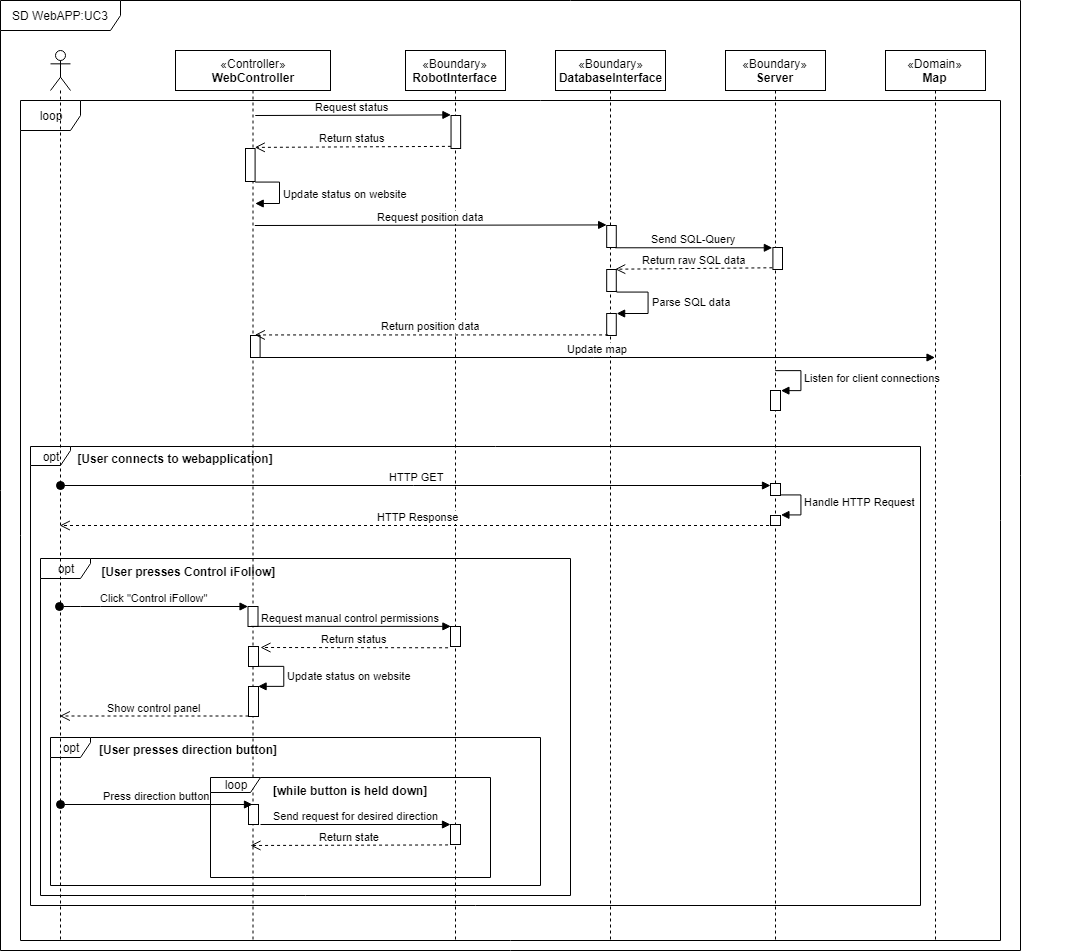

The diagram above was exported from draw.io. Its source (the exported page's mxGraphModel, read from the mxfile embedded in the PNG):
<mxGraphModel dx="3091" dy="1137" grid="1" gridSize="10" guides="1" tooltips="1" connect="1" arrows="1" fold="1" page="1" pageScale="1" pageWidth="1100" pageHeight="850" background="#ffffff" math="0" shadow="0">
  <root>
    <mxCell id="0" />
    <mxCell id="1" parent="0" />
    <mxCell id="n84QkBVkk9n_B0gJOyfS-1" value="SD WebAPP:UC3" style="shape=umlFrame;whiteSpace=wrap;html=1;width=120;height=30;" vertex="1" parent="1">
      <mxGeometry x="-1100" width="1020" height="950" as="geometry" />
    </mxCell>
    <mxCell id="n84QkBVkk9n_B0gJOyfS-134" value="loop" style="shape=umlFrame;whiteSpace=wrap;html=1;" vertex="1" parent="1">
      <mxGeometry x="-1080" y="100" width="980" height="840" as="geometry" />
    </mxCell>
    <mxCell id="n84QkBVkk9n_B0gJOyfS-139" value="opt" style="shape=umlFrame;whiteSpace=wrap;html=1;width=40;height=19;" vertex="1" parent="1">
      <mxGeometry x="-1070" y="446" width="890" height="459" as="geometry" />
    </mxCell>
    <mxCell id="n84QkBVkk9n_B0gJOyfS-131" value="" style="group" vertex="1" connectable="0" parent="1">
      <mxGeometry x="-1060" y="558" width="1043" height="337" as="geometry" />
    </mxCell>
    <mxCell id="n84QkBVkk9n_B0gJOyfS-129" value="opt" style="shape=umlFrame;whiteSpace=wrap;html=1;width=50;height=20;" vertex="1" parent="n84QkBVkk9n_B0gJOyfS-131">
      <mxGeometry width="530" height="337" as="geometry" />
    </mxCell>
    <mxCell id="n84QkBVkk9n_B0gJOyfS-130" value="[User presses Control iFollow]" style="text;align=center;fontStyle=1;verticalAlign=middle;spacingLeft=3;spacingRight=3;strokeColor=none;rotatable=0;points=[[0,0.5],[1,0.5]];portConstraint=eastwest;" vertex="1" parent="n84QkBVkk9n_B0gJOyfS-131">
      <mxGeometry x="108.74881516587678" y="3.9186046511627906" width="79.09004739336493" height="20.376744186046512" as="geometry" />
    </mxCell>
    <mxCell id="n84QkBVkk9n_B0gJOyfS-57" value="opt" style="shape=umlFrame;whiteSpace=wrap;html=1;width=40;height=20;" vertex="1" parent="1">
      <mxGeometry x="-1050" y="737" width="490" height="148" as="geometry" />
    </mxCell>
    <mxCell id="n84QkBVkk9n_B0gJOyfS-12" value="&lt;span&gt;«Controller»&lt;/span&gt;&lt;br&gt;&lt;b&gt;WebController&lt;/b&gt;" style="shape=umlLifeline;perimeter=lifelinePerimeter;whiteSpace=wrap;html=1;container=1;collapsible=0;recursiveResize=0;outlineConnect=0;" vertex="1" parent="1">
      <mxGeometry x="-925" y="50" width="155" height="890" as="geometry" />
    </mxCell>
    <mxCell id="n84QkBVkk9n_B0gJOyfS-64" value="" style="html=1;points=[];perimeter=orthogonalPerimeter;" vertex="1" parent="n84QkBVkk9n_B0gJOyfS-12">
      <mxGeometry x="73" y="754" width="10" height="20" as="geometry" />
    </mxCell>
    <mxCell id="n84QkBVkk9n_B0gJOyfS-75" value="" style="group" vertex="1" connectable="0" parent="n84QkBVkk9n_B0gJOyfS-12">
      <mxGeometry x="72.5" y="556" width="35.5" height="110" as="geometry" />
    </mxCell>
    <mxCell id="n84QkBVkk9n_B0gJOyfS-74" value="" style="group" vertex="1" connectable="0" parent="n84QkBVkk9n_B0gJOyfS-75">
      <mxGeometry width="35.5" height="110" as="geometry" />
    </mxCell>
    <mxCell id="n84QkBVkk9n_B0gJOyfS-20" value="" style="html=1;points=[];perimeter=orthogonalPerimeter;" vertex="1" parent="n84QkBVkk9n_B0gJOyfS-74">
      <mxGeometry width="10" height="20" as="geometry" />
    </mxCell>
    <mxCell id="n84QkBVkk9n_B0gJOyfS-29" value="" style="html=1;points=[];perimeter=orthogonalPerimeter;" vertex="1" parent="n84QkBVkk9n_B0gJOyfS-74">
      <mxGeometry x="0.5" y="40" width="10" height="20" as="geometry" />
    </mxCell>
    <mxCell id="n84QkBVkk9n_B0gJOyfS-33" value="Update status on website&lt;br&gt;" style="edgeStyle=orthogonalEdgeStyle;html=1;align=left;spacingLeft=2;endArrow=block;rounded=0;entryX=1;entryY=0;" edge="1" parent="n84QkBVkk9n_B0gJOyfS-74">
      <mxGeometry relative="1" as="geometry">
        <mxPoint x="10.5" y="60" as="sourcePoint" />
        <Array as="points">
          <mxPoint x="35.5" y="60" />
        </Array>
        <mxPoint x="10.5" y="80" as="targetPoint" />
      </mxGeometry>
    </mxCell>
    <mxCell id="n84QkBVkk9n_B0gJOyfS-65" value="" style="html=1;points=[];perimeter=orthogonalPerimeter;" vertex="1" parent="n84QkBVkk9n_B0gJOyfS-74">
      <mxGeometry x="0.5" y="80" width="10" height="30" as="geometry" />
    </mxCell>
    <mxCell id="n84QkBVkk9n_B0gJOyfS-10" value="" style="shape=umlLifeline;participant=umlActor;perimeter=lifelinePerimeter;whiteSpace=wrap;html=1;container=1;collapsible=0;recursiveResize=0;verticalAlign=top;spacingTop=36;labelBackgroundColor=#ffffff;outlineConnect=0;" vertex="1" parent="1">
      <mxGeometry x="-1050" y="50" width="20" height="890" as="geometry" />
    </mxCell>
    <mxCell id="n84QkBVkk9n_B0gJOyfS-13" value="&lt;span&gt;«Boundary»&lt;/span&gt;&lt;br&gt;&lt;b&gt;DatabaseInterface&lt;/b&gt;" style="shape=umlLifeline;perimeter=lifelinePerimeter;whiteSpace=wrap;html=1;container=1;collapsible=0;recursiveResize=0;outlineConnect=0;" vertex="1" parent="1">
      <mxGeometry x="-545" y="50" width="110" height="890" as="geometry" />
    </mxCell>
    <mxCell id="n84QkBVkk9n_B0gJOyfS-14" value="&lt;span&gt;«Boundary»&lt;/span&gt;&lt;br&gt;&lt;b&gt;RobotInterface&lt;/b&gt;" style="shape=umlLifeline;perimeter=lifelinePerimeter;whiteSpace=wrap;html=1;container=1;collapsible=0;recursiveResize=0;outlineConnect=0;" vertex="1" parent="1">
      <mxGeometry x="-695" y="50" width="100" height="890" as="geometry" />
    </mxCell>
    <mxCell id="n84QkBVkk9n_B0gJOyfS-27" value="" style="html=1;points=[];perimeter=orthogonalPerimeter;" vertex="1" parent="n84QkBVkk9n_B0gJOyfS-14">
      <mxGeometry x="45" y="576" width="10" height="20" as="geometry" />
    </mxCell>
    <mxCell id="n84QkBVkk9n_B0gJOyfS-68" value="" style="html=1;points=[];perimeter=orthogonalPerimeter;" vertex="1" parent="n84QkBVkk9n_B0gJOyfS-14">
      <mxGeometry x="45" y="774" width="10" height="20" as="geometry" />
    </mxCell>
    <mxCell id="n84QkBVkk9n_B0gJOyfS-69" value="Return state" style="html=1;verticalAlign=bottom;endArrow=open;dashed=1;endSize=8;exitX=-0.2;exitY=1.05;exitDx=0;exitDy=0;exitPerimeter=0;" edge="1" parent="n84QkBVkk9n_B0gJOyfS-14" source="n84QkBVkk9n_B0gJOyfS-68">
      <mxGeometry relative="1" as="geometry">
        <mxPoint x="45" y="804" as="sourcePoint" />
        <mxPoint x="-155" y="795" as="targetPoint" />
      </mxGeometry>
    </mxCell>
    <mxCell id="n84QkBVkk9n_B0gJOyfS-15" value="&lt;span&gt;«Domain»&lt;/span&gt;&lt;br&gt;&lt;b&gt;Map&lt;/b&gt;" style="shape=umlLifeline;perimeter=lifelinePerimeter;whiteSpace=wrap;html=1;container=1;collapsible=0;recursiveResize=0;outlineConnect=0;" vertex="1" parent="1">
      <mxGeometry x="-215" y="50" width="100" height="890" as="geometry" />
    </mxCell>
    <mxCell id="n84QkBVkk9n_B0gJOyfS-16" value="&lt;span&gt;«Boundary»&lt;/span&gt;&lt;br&gt;&lt;b&gt;Server&lt;/b&gt;" style="shape=umlLifeline;perimeter=lifelinePerimeter;whiteSpace=wrap;html=1;container=1;collapsible=0;recursiveResize=0;outlineConnect=0;" vertex="1" parent="1">
      <mxGeometry x="-375" y="50" width="100" height="890" as="geometry" />
    </mxCell>
    <mxCell id="n84QkBVkk9n_B0gJOyfS-146" value="" style="html=1;points=[];perimeter=orthogonalPerimeter;" vertex="1" parent="n84QkBVkk9n_B0gJOyfS-16">
      <mxGeometry x="45" y="465" width="10" height="10" as="geometry" />
    </mxCell>
    <mxCell id="n84QkBVkk9n_B0gJOyfS-147" value="Handle HTTP Request" style="edgeStyle=orthogonalEdgeStyle;html=1;align=left;spacingLeft=2;endArrow=block;rounded=0;entryX=1;entryY=0;" edge="1" target="n84QkBVkk9n_B0gJOyfS-146" parent="n84QkBVkk9n_B0gJOyfS-16">
      <mxGeometry relative="1" as="geometry">
        <mxPoint x="50" y="445" as="sourcePoint" />
        <Array as="points">
          <mxPoint x="75" y="445" />
        </Array>
      </mxGeometry>
    </mxCell>
    <mxCell id="n84QkBVkk9n_B0gJOyfS-148" value="" style="html=1;points=[];perimeter=orthogonalPerimeter;" vertex="1" parent="n84QkBVkk9n_B0gJOyfS-16">
      <mxGeometry x="45" y="433" width="10" height="12" as="geometry" />
    </mxCell>
    <mxCell id="n84QkBVkk9n_B0gJOyfS-21" value="Click &quot;Control iFollow&quot;" style="html=1;verticalAlign=bottom;startArrow=oval;endArrow=block;startSize=8;" edge="1" target="n84QkBVkk9n_B0gJOyfS-20" parent="1">
      <mxGeometry relative="1" as="geometry">
        <mxPoint x="-1040.6764705882354" y="606" as="sourcePoint" />
        <Array as="points">
          <mxPoint x="-1010" y="606" />
        </Array>
      </mxGeometry>
    </mxCell>
    <mxCell id="n84QkBVkk9n_B0gJOyfS-26" value="Return status" style="html=1;verticalAlign=bottom;endArrow=open;dashed=1;endSize=8;exitX=-0.2;exitY=1.05;exitDx=0;exitDy=0;exitPerimeter=0;" edge="1" parent="1" source="n84QkBVkk9n_B0gJOyfS-27">
      <mxGeometry relative="1" as="geometry">
        <mxPoint x="-650" y="656" as="sourcePoint" />
        <mxPoint x="-840" y="647" as="targetPoint" />
      </mxGeometry>
    </mxCell>
    <mxCell id="n84QkBVkk9n_B0gJOyfS-61" value="Press direction button" style="html=1;verticalAlign=bottom;startArrow=oval;startFill=1;endArrow=block;startSize=8;" edge="1" parent="1">
      <mxGeometry width="60" relative="1" as="geometry">
        <mxPoint x="-1040" y="804" as="sourcePoint" />
        <mxPoint x="-848" y="804" as="targetPoint" />
      </mxGeometry>
    </mxCell>
    <mxCell id="n84QkBVkk9n_B0gJOyfS-66" value="Show control panel" style="html=1;verticalAlign=bottom;endArrow=open;dashed=1;endSize=8;" edge="1" parent="1">
      <mxGeometry relative="1" as="geometry">
        <mxPoint x="-852" y="715.5" as="sourcePoint" />
        <mxPoint x="-1040.6764705882354" y="715.5" as="targetPoint" />
      </mxGeometry>
    </mxCell>
    <mxCell id="n84QkBVkk9n_B0gJOyfS-67" value="Send request for desired direction" style="html=1;verticalAlign=bottom;endArrow=block;" edge="1" parent="1">
      <mxGeometry width="80" relative="1" as="geometry">
        <mxPoint x="-840" y="824" as="sourcePoint" />
        <mxPoint x="-650" y="824" as="targetPoint" />
      </mxGeometry>
    </mxCell>
    <mxCell id="n84QkBVkk9n_B0gJOyfS-24" value="Request manual control permissions" style="html=1;verticalAlign=bottom;endArrow=block;entryX=0;entryY=0;entryDx=0;entryDy=0;entryPerimeter=0;exitX=0.25;exitY=1;exitDx=0;exitDy=0;exitPerimeter=0;" edge="1" parent="1" source="n84QkBVkk9n_B0gJOyfS-20" target="n84QkBVkk9n_B0gJOyfS-27">
      <mxGeometry width="80" relative="1" as="geometry">
        <mxPoint x="-840" y="626" as="sourcePoint" />
        <mxPoint x="-790" y="626" as="targetPoint" />
      </mxGeometry>
    </mxCell>
    <mxCell id="n84QkBVkk9n_B0gJOyfS-70" value="loop" style="shape=umlFrame;whiteSpace=wrap;html=1;width=50;height=15;" vertex="1" parent="1">
      <mxGeometry x="-890" y="777" width="280" height="100" as="geometry" />
    </mxCell>
    <mxCell id="n84QkBVkk9n_B0gJOyfS-71" value="[while button is held down]" style="text;align=center;fontStyle=1;verticalAlign=middle;spacingLeft=3;spacingRight=3;strokeColor=none;rotatable=0;points=[[0,0.5],[1,0.5]];portConstraint=eastwest;" vertex="1" parent="1">
      <mxGeometry x="-790" y="778" width="80" height="26" as="geometry" />
    </mxCell>
    <mxCell id="n84QkBVkk9n_B0gJOyfS-140" value="[User connects to webapplication]" style="text;align=center;fontStyle=1;verticalAlign=middle;spacingLeft=3;spacingRight=3;strokeColor=none;rotatable=0;points=[[0,0.5],[1,0.5]];portConstraint=eastwest;" vertex="1" parent="1">
      <mxGeometry x="-965" y="446" width="80" height="26" as="geometry" />
    </mxCell>
    <mxCell id="n84QkBVkk9n_B0gJOyfS-141" value="HTTP GET" style="html=1;verticalAlign=bottom;startArrow=oval;startFill=1;endArrow=block;startSize=8;" edge="1" parent="1">
      <mxGeometry width="60" relative="1" as="geometry">
        <mxPoint x="-1040" y="485" as="sourcePoint" />
        <mxPoint x="-330" y="485" as="targetPoint" />
      </mxGeometry>
    </mxCell>
    <mxCell id="n84QkBVkk9n_B0gJOyfS-145" value="HTTP Response" style="html=1;verticalAlign=bottom;endArrow=open;dashed=1;endSize=8;" edge="1" parent="1">
      <mxGeometry relative="1" as="geometry">
        <mxPoint x="-325.5" y="525" as="sourcePoint" />
        <mxPoint x="-1040.6764705882351" y="525" as="targetPoint" />
      </mxGeometry>
    </mxCell>
    <mxCell id="n84QkBVkk9n_B0gJOyfS-53" value="" style="group" vertex="1" connectable="0" parent="1">
      <mxGeometry x="-850" y="115" width="537" height="242" as="geometry" />
    </mxCell>
    <mxCell id="n84QkBVkk9n_B0gJOyfS-35" value="Update status on website" style="edgeStyle=orthogonalEdgeStyle;html=1;align=left;spacingLeft=2;endArrow=block;rounded=0;" edge="1" parent="n84QkBVkk9n_B0gJOyfS-53">
      <mxGeometry relative="1" as="geometry">
        <mxPoint x="4.794642857142858" y="66" as="sourcePoint" />
        <Array as="points">
          <mxPoint x="28.767857142857142" y="66" />
        </Array>
        <mxPoint x="5" y="88" as="targetPoint" />
      </mxGeometry>
    </mxCell>
    <mxCell id="n84QkBVkk9n_B0gJOyfS-37" value="" style="html=1;points=[];perimeter=orthogonalPerimeter;" vertex="1" parent="n84QkBVkk9n_B0gJOyfS-53">
      <mxGeometry y="220.00000000000003" width="9.589285714285715" height="22" as="geometry" />
    </mxCell>
    <mxCell id="n84QkBVkk9n_B0gJOyfS-38" value="" style="html=1;points=[];perimeter=orthogonalPerimeter;" vertex="1" parent="n84QkBVkk9n_B0gJOyfS-53">
      <mxGeometry x="356.1875" y="110.00000000000001" width="9.589285714285715" height="22" as="geometry" />
    </mxCell>
    <mxCell id="n84QkBVkk9n_B0gJOyfS-39" value="" style="html=1;points=[];perimeter=orthogonalPerimeter;" vertex="1" parent="n84QkBVkk9n_B0gJOyfS-53">
      <mxGeometry x="356.1875" y="154" width="9.589285714285715" height="22" as="geometry" />
    </mxCell>
    <mxCell id="n84QkBVkk9n_B0gJOyfS-40" value="" style="html=1;points=[];perimeter=orthogonalPerimeter;" vertex="1" parent="n84QkBVkk9n_B0gJOyfS-53">
      <mxGeometry x="356.1875" y="198.00000000000003" width="9.589285714285715" height="22" as="geometry" />
    </mxCell>
    <mxCell id="n84QkBVkk9n_B0gJOyfS-41" value="Parse SQL data" style="edgeStyle=orthogonalEdgeStyle;html=1;align=left;spacingLeft=2;endArrow=block;rounded=0;entryX=1;entryY=0;exitX=0.989;exitY=0.955;exitDx=0;exitDy=0;exitPerimeter=0;" edge="1" parent="n84QkBVkk9n_B0gJOyfS-53" target="n84QkBVkk9n_B0gJOyfS-40" source="n84QkBVkk9n_B0gJOyfS-39">
      <mxGeometry relative="1" as="geometry">
        <mxPoint x="373.9821428571429" y="176" as="sourcePoint" />
        <Array as="points">
          <mxPoint x="366" y="176" />
          <mxPoint x="398" y="176" />
          <mxPoint x="398" y="198" />
        </Array>
      </mxGeometry>
    </mxCell>
    <mxCell id="n84QkBVkk9n_B0gJOyfS-42" value="" style="html=1;points=[];perimeter=orthogonalPerimeter;" vertex="1" parent="n84QkBVkk9n_B0gJOyfS-53">
      <mxGeometry x="522.4107142857142" y="132" width="9.589285714285715" height="22" as="geometry" />
    </mxCell>
    <mxCell id="n84QkBVkk9n_B0gJOyfS-44" value="" style="html=1;points=[];perimeter=orthogonalPerimeter;" vertex="1" parent="n84QkBVkk9n_B0gJOyfS-53">
      <mxGeometry x="200.54114906832302" width="9.589285714285715" height="33" as="geometry" />
    </mxCell>
    <mxCell id="n84QkBVkk9n_B0gJOyfS-45" value="Request status" style="html=1;verticalAlign=bottom;endArrow=block;entryX=0;entryY=0;" edge="1" parent="n84QkBVkk9n_B0gJOyfS-53" target="n84QkBVkk9n_B0gJOyfS-44">
      <mxGeometry relative="1" as="geometry">
        <mxPoint x="4.794642857142858" as="sourcePoint" />
      </mxGeometry>
    </mxCell>
    <mxCell id="n84QkBVkk9n_B0gJOyfS-46" value="Return status" style="html=1;verticalAlign=bottom;endArrow=open;dashed=1;endSize=8;exitX=0;exitY=0.95;" edge="1" parent="n84QkBVkk9n_B0gJOyfS-53" source="n84QkBVkk9n_B0gJOyfS-44">
      <mxGeometry relative="1" as="geometry">
        <mxPoint x="4.3151785714285715" y="31.900000000000002" as="targetPoint" />
      </mxGeometry>
    </mxCell>
    <mxCell id="n84QkBVkk9n_B0gJOyfS-47" value="Request position data" style="html=1;verticalAlign=bottom;endArrow=block;entryX=0;entryY=0;" edge="1" parent="n84QkBVkk9n_B0gJOyfS-53" target="n84QkBVkk9n_B0gJOyfS-38">
      <mxGeometry relative="1" as="geometry">
        <mxPoint x="4.3151785714285715" y="110.00000000000001" as="sourcePoint" />
      </mxGeometry>
    </mxCell>
    <mxCell id="n84QkBVkk9n_B0gJOyfS-48" value="Send SQL-Query" style="html=1;verticalAlign=bottom;endArrow=block;entryX=0;entryY=0;exitX=0.954;exitY=1.015;exitDx=0;exitDy=0;exitPerimeter=0;" edge="1" parent="n84QkBVkk9n_B0gJOyfS-53" target="n84QkBVkk9n_B0gJOyfS-42" source="n84QkBVkk9n_B0gJOyfS-38">
      <mxGeometry relative="1" as="geometry">
        <mxPoint x="373.9821428571429" y="132" as="sourcePoint" />
      </mxGeometry>
    </mxCell>
    <mxCell id="n84QkBVkk9n_B0gJOyfS-49" value="Return raw SQL data" style="html=1;verticalAlign=bottom;endArrow=open;dashed=1;endSize=8;exitX=0;exitY=0.95;entryX=0.954;entryY=0;entryDx=0;entryDy=0;entryPerimeter=0;" edge="1" parent="n84QkBVkk9n_B0gJOyfS-53" source="n84QkBVkk9n_B0gJOyfS-42" target="n84QkBVkk9n_B0gJOyfS-39">
      <mxGeometry relative="1" as="geometry">
        <mxPoint x="373.9821428571429" y="152.9" as="targetPoint" />
      </mxGeometry>
    </mxCell>
    <mxCell id="n84QkBVkk9n_B0gJOyfS-50" value="Return position data" style="html=1;verticalAlign=bottom;endArrow=open;dashed=1;endSize=8;exitX=0.2;exitY=1;exitDx=0;exitDy=0;exitPerimeter=0;" edge="1" parent="n84QkBVkk9n_B0gJOyfS-53" source="n84QkBVkk9n_B0gJOyfS-40">
      <mxGeometry relative="1" as="geometry">
        <mxPoint x="4.3151785714285715" y="219.45000000000002" as="targetPoint" />
        <mxPoint x="271.37678571428575" y="219.45000000000002" as="sourcePoint" />
      </mxGeometry>
    </mxCell>
    <mxCell id="n84QkBVkk9n_B0gJOyfS-51" value="Update map" style="html=1;verticalAlign=bottom;endArrow=block;" edge="1" parent="n84QkBVkk9n_B0gJOyfS-53" target="n84QkBVkk9n_B0gJOyfS-15">
      <mxGeometry relative="1" as="geometry">
        <mxPoint x="9.60982142857143" y="242" as="sourcePoint" />
        <mxPoint x="681" y="242" as="targetPoint" />
      </mxGeometry>
    </mxCell>
    <mxCell id="n84QkBVkk9n_B0gJOyfS-36" value="" style="html=1;points=[];perimeter=orthogonalPerimeter;" vertex="1" parent="n84QkBVkk9n_B0gJOyfS-53">
      <mxGeometry x="-5" y="33" width="9.589285714285715" height="33" as="geometry" />
    </mxCell>
    <mxCell id="n84QkBVkk9n_B0gJOyfS-58" value="[User presses direction button]" style="text;align=center;fontStyle=1;verticalAlign=middle;spacingLeft=3;spacingRight=3;strokeColor=none;rotatable=0;points=[[0,0.5],[1,0.5]];portConstraint=eastwest;" vertex="1" parent="1">
      <mxGeometry x="-952" y="737" width="80" height="26" as="geometry" />
    </mxCell>
    <mxCell id="n84QkBVkk9n_B0gJOyfS-152" value="Listen for client connections" style="edgeStyle=orthogonalEdgeStyle;html=1;align=left;spacingLeft=2;endArrow=block;rounded=0;entryX=1;entryY=0;" edge="1" target="n84QkBVkk9n_B0gJOyfS-151" parent="1">
      <mxGeometry relative="1" as="geometry">
        <mxPoint x="-325" y="370" as="sourcePoint" />
        <Array as="points">
          <mxPoint x="-300" y="370" />
        </Array>
      </mxGeometry>
    </mxCell>
    <mxCell id="n84QkBVkk9n_B0gJOyfS-151" value="" style="html=1;points=[];perimeter=orthogonalPerimeter;" vertex="1" parent="1">
      <mxGeometry x="-330" y="390" width="10" height="20" as="geometry" />
    </mxCell>
  </root>
</mxGraphModel>